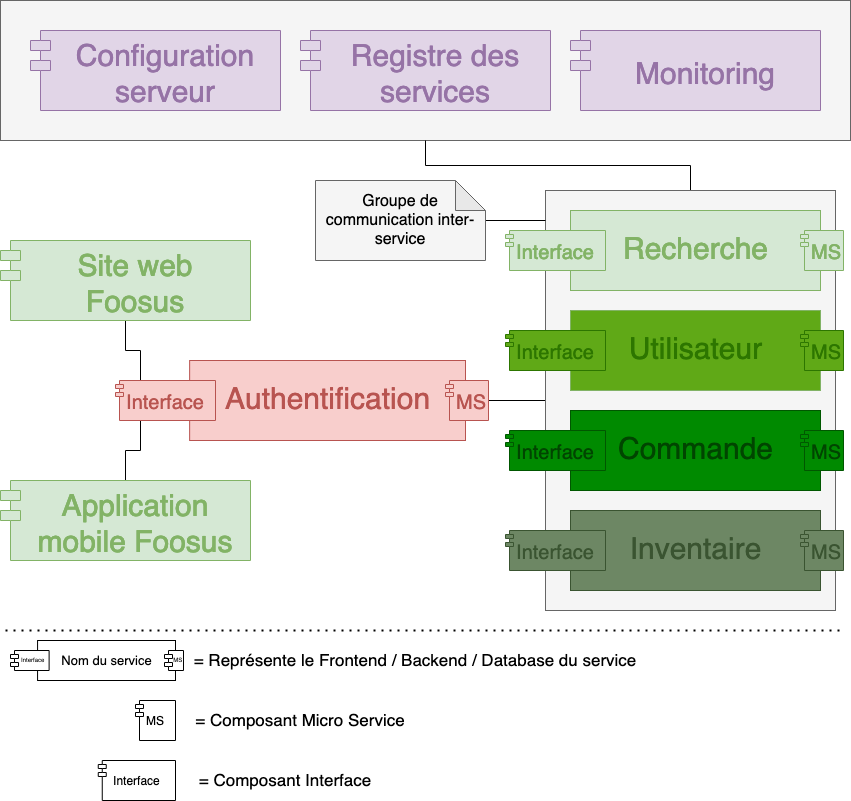

The diagram above was exported from draw.io. Its source (the exported page's mxGraphModel, read from the mxfile embedded in the PNG):
<mxGraphModel dx="548" dy="-379" grid="1" gridSize="10" guides="1" tooltips="1" connect="1" arrows="1" fold="1" page="1" pageScale="1" pageWidth="827" pageHeight="1169" background="#ffffff" math="0" shadow="0">
  <root>
    <mxCell id="0" />
    <mxCell id="1" parent="0" />
    <mxCell id="SVKLxzQ863UE0JpsR_XJ-22" style="edgeStyle=orthogonalEdgeStyle;rounded=0;orthogonalLoop=1;jettySize=auto;html=1;entryX=0;entryY=0.5;entryDx=0;entryDy=0;fontSize=12;fontColor=#B85450;endArrow=none;endFill=0;" parent="1" source="SVKLxzQ863UE0JpsR_XJ-18" target="nbRJfZoWUOZWnn9bUhc0-27" edge="1">
      <mxGeometry relative="1" as="geometry" />
    </mxCell>
    <mxCell id="SVKLxzQ863UE0JpsR_XJ-24" style="edgeStyle=orthogonalEdgeStyle;rounded=0;orthogonalLoop=1;jettySize=auto;html=1;entryX=0.25;entryY=0;entryDx=0;entryDy=0;fontSize=12;fontColor=#B85450;endArrow=none;endFill=0;" parent="1" source="nbRJfZoWUOZWnn9bUhc0-5" target="SVKLxzQ863UE0JpsR_XJ-20" edge="1">
      <mxGeometry relative="1" as="geometry" />
    </mxCell>
    <mxCell id="nbRJfZoWUOZWnn9bUhc0-5" value="Site web&#10;Foosus" style="shape=module;align=left;spacingLeft=20;align=center;verticalAlign=middle;fontSize=30;flipV=0;fillColor=#d5e8d4;strokeColor=#82b366;fontColor=#82B366;" parent="1" vertex="1">
      <mxGeometry x="915" y="1540" width="250" height="80" as="geometry" />
    </mxCell>
    <mxCell id="SVKLxzQ863UE0JpsR_XJ-23" style="edgeStyle=orthogonalEdgeStyle;rounded=0;orthogonalLoop=1;jettySize=auto;html=1;entryX=0.25;entryY=1;entryDx=0;entryDy=0;fontSize=12;fontColor=#B85450;endArrow=none;endFill=0;" parent="1" source="nbRJfZoWUOZWnn9bUhc0-11" target="SVKLxzQ863UE0JpsR_XJ-20" edge="1">
      <mxGeometry relative="1" as="geometry" />
    </mxCell>
    <mxCell id="nbRJfZoWUOZWnn9bUhc0-11" value="Application&#10;mobile Foosus" style="shape=module;align=left;spacingLeft=20;align=center;verticalAlign=middle;fontSize=30;flipV=0;fillColor=#d5e8d4;strokeColor=#82b366;fontColor=#82B366;" parent="1" vertex="1">
      <mxGeometry x="915" y="1780" width="250" height="80" as="geometry" />
    </mxCell>
    <mxCell id="nbRJfZoWUOZWnn9bUhc0-39" value="" style="group;fillColor=#f5f5f5;strokeColor=#666666;fontColor=#333333;" parent="1" vertex="1" connectable="0">
      <mxGeometry x="915" y="1300" width="850" height="140" as="geometry" />
    </mxCell>
    <mxCell id="nbRJfZoWUOZWnn9bUhc0-28" value="" style="rounded=0;whiteSpace=wrap;html=1;fontSize=1;strokeWidth=1;fillColor=#f5f5f5;strokeColor=#666666;fontColor=#333333;" parent="nbRJfZoWUOZWnn9bUhc0-39" vertex="1">
      <mxGeometry width="850" height="140" as="geometry" />
    </mxCell>
    <mxCell id="nbRJfZoWUOZWnn9bUhc0-38" value="" style="group" parent="nbRJfZoWUOZWnn9bUhc0-39" vertex="1" connectable="0">
      <mxGeometry x="30" y="30" width="790" height="80" as="geometry" />
    </mxCell>
    <mxCell id="nbRJfZoWUOZWnn9bUhc0-13" value="Monitoring" style="shape=module;align=center;spacingLeft=20;align=center;verticalAlign=middle;fontSize=30;fillColor=#e1d5e7;strokeColor=#9673a6;fontColor=#9673A6;" parent="nbRJfZoWUOZWnn9bUhc0-38" vertex="1">
      <mxGeometry x="540" width="250" height="80" as="geometry" />
    </mxCell>
    <mxCell id="nbRJfZoWUOZWnn9bUhc0-14" value="Registre des&#10;services" style="shape=module;align=center;spacingLeft=20;align=center;verticalAlign=middle;fontSize=30;fillColor=#e1d5e7;strokeColor=#9673a6;fontColor=#9673A6;" parent="nbRJfZoWUOZWnn9bUhc0-38" vertex="1">
      <mxGeometry x="270" width="250" height="80" as="geometry" />
    </mxCell>
    <mxCell id="nbRJfZoWUOZWnn9bUhc0-15" value="Configuration&#10;serveur" style="shape=module;align=center;spacingLeft=20;align=center;verticalAlign=middle;fontSize=30;fillColor=#e1d5e7;strokeColor=#9673a6;fontColor=#9673A6;" parent="nbRJfZoWUOZWnn9bUhc0-38" vertex="1">
      <mxGeometry width="250" height="80" as="geometry" />
    </mxCell>
    <mxCell id="SVKLxzQ863UE0JpsR_XJ-17" value="" style="group;flipV=0;" parent="1" vertex="1" connectable="0">
      <mxGeometry x="1060" y="1660" width="320" height="80" as="geometry" />
    </mxCell>
    <mxCell id="SVKLxzQ863UE0JpsR_XJ-18" value="&lt;div align=&quot;center&quot;&gt;&lt;font style=&quot;font-size: 30px&quot;&gt;Authentification&lt;/font&gt;&lt;/div&gt;" style="html=1;dropTarget=0;strokeColor=#b85450;fillColor=#f8cecc;align=center;fontColor=#B85450;" parent="SVKLxzQ863UE0JpsR_XJ-17" vertex="1">
      <mxGeometry x="44.13793103448276" width="275.8620689655172" height="80" as="geometry" />
    </mxCell>
    <mxCell id="SVKLxzQ863UE0JpsR_XJ-19" value="MS" style="shape=module;jettyWidth=8;jettyHeight=4;align=right;fillColor=#f8cecc;strokeColor=#b85450;fontColor=#B85450;fontSize=20;" parent="SVKLxzQ863UE0JpsR_XJ-18" vertex="1">
      <mxGeometry x="1" width="43" height="40" relative="1" as="geometry">
        <mxPoint x="-20" y="20" as="offset" />
      </mxGeometry>
    </mxCell>
    <mxCell id="SVKLxzQ863UE0JpsR_XJ-20" value="Interface" style="shape=module;jettyWidth=8;jettyHeight=4;fontSize=20;fillColor=#f8cecc;strokeColor=#b85450;fontColor=#B85450;" parent="SVKLxzQ863UE0JpsR_XJ-17" vertex="1">
      <mxGeometry x="-30" y="20" width="100" height="40" as="geometry" />
    </mxCell>
    <mxCell id="SVKLxzQ863UE0JpsR_XJ-25" style="edgeStyle=orthogonalEdgeStyle;rounded=0;orthogonalLoop=1;jettySize=auto;html=1;entryX=0.5;entryY=0;entryDx=0;entryDy=0;fontSize=12;fontColor=#B85450;endArrow=none;endFill=0;" parent="1" source="nbRJfZoWUOZWnn9bUhc0-28" target="nbRJfZoWUOZWnn9bUhc0-27" edge="1">
      <mxGeometry relative="1" as="geometry" />
    </mxCell>
    <mxCell id="nbRJfZoWUOZWnn9bUhc0-27" value="" style="rounded=0;whiteSpace=wrap;html=1;fontSize=1;strokeWidth=1;fillColor=#f5f5f5;strokeColor=#666666;fontColor=#333333;" parent="1" vertex="1">
      <mxGeometry x="1460" y="1490" width="290" height="420" as="geometry" />
    </mxCell>
    <mxCell id="SVKLxzQ863UE0JpsR_XJ-4" value="" style="group" parent="1" vertex="1" connectable="0">
      <mxGeometry x="1445" y="1510" width="290" height="80" as="geometry" />
    </mxCell>
    <mxCell id="SVKLxzQ863UE0JpsR_XJ-1" value="&lt;div align=&quot;center&quot;&gt;&lt;font style=&quot;font-size: 30px&quot;&gt;Recherche&lt;/font&gt;&lt;/div&gt;" style="html=1;dropTarget=0;strokeColor=#82B366;fillColor=#D5E8D4;gradientColor=none;align=center;fontColor=#82B366;" parent="SVKLxzQ863UE0JpsR_XJ-4" vertex="1">
      <mxGeometry x="40" width="250" height="80" as="geometry" />
    </mxCell>
    <mxCell id="SVKLxzQ863UE0JpsR_XJ-2" value="MS" style="shape=module;jettyWidth=8;jettyHeight=4;align=right;fillColor=#D5E8D4;strokeColor=#82B366;fontColor=#82B366;fontSize=20;" parent="SVKLxzQ863UE0JpsR_XJ-1" vertex="1">
      <mxGeometry x="1" width="43" height="40" relative="1" as="geometry">
        <mxPoint x="-20" y="20" as="offset" />
      </mxGeometry>
    </mxCell>
    <mxCell id="SVKLxzQ863UE0JpsR_XJ-3" value="Interface" style="shape=module;jettyWidth=8;jettyHeight=4;fontSize=20;fillColor=#D5E8D4;strokeColor=#82B366;fontColor=#82B366;" parent="SVKLxzQ863UE0JpsR_XJ-4" vertex="1">
      <mxGeometry x="-25" y="20" width="100" height="40" as="geometry" />
    </mxCell>
    <mxCell id="SVKLxzQ863UE0JpsR_XJ-5" value="" style="group" parent="1" vertex="1" connectable="0">
      <mxGeometry x="1445" y="1610" width="290" height="80" as="geometry" />
    </mxCell>
    <mxCell id="SVKLxzQ863UE0JpsR_XJ-6" value="&lt;div align=&quot;center&quot;&gt;&lt;font style=&quot;font-size: 30px&quot;&gt;Utilisateur&lt;/font&gt;&lt;/div&gt;" style="html=1;dropTarget=0;strokeColor=#82B366;gradientColor=none;align=center;fillColor=#60A917;fontColor=#2D7600;" parent="SVKLxzQ863UE0JpsR_XJ-5" vertex="1">
      <mxGeometry x="40" width="250" height="80" as="geometry" />
    </mxCell>
    <mxCell id="SVKLxzQ863UE0JpsR_XJ-7" value="MS" style="shape=module;jettyWidth=8;jettyHeight=4;align=right;fillColor=#60A917;fontColor=#2D7600;strokeColor=#2D7600;fontSize=20;" parent="SVKLxzQ863UE0JpsR_XJ-6" vertex="1">
      <mxGeometry x="1" width="43" height="40" relative="1" as="geometry">
        <mxPoint x="-20" y="20" as="offset" />
      </mxGeometry>
    </mxCell>
    <mxCell id="SVKLxzQ863UE0JpsR_XJ-8" value="Interface" style="shape=module;jettyWidth=8;jettyHeight=4;fontSize=20;fillColor=#60A917;strokeColor=#2D7600;fontColor=#2D7600;" parent="SVKLxzQ863UE0JpsR_XJ-5" vertex="1">
      <mxGeometry x="-25" y="20" width="100" height="40" as="geometry" />
    </mxCell>
    <mxCell id="SVKLxzQ863UE0JpsR_XJ-9" value="" style="group;fontColor=#004500;" parent="1" vertex="1" connectable="0">
      <mxGeometry x="1445" y="1710" width="290" height="80" as="geometry" />
    </mxCell>
    <mxCell id="SVKLxzQ863UE0JpsR_XJ-10" value="&lt;div align=&quot;center&quot;&gt;&lt;font style=&quot;font-size: 30px&quot; color=&quot;#004500&quot;&gt;Commande&lt;/font&gt;&lt;/div&gt;" style="html=1;dropTarget=0;gradientColor=none;align=center;fillColor=#008A00;fontColor=#005700;strokeColor=#005700;" parent="SVKLxzQ863UE0JpsR_XJ-9" vertex="1">
      <mxGeometry x="40" width="250" height="80" as="geometry" />
    </mxCell>
    <mxCell id="SVKLxzQ863UE0JpsR_XJ-11" value="MS" style="shape=module;jettyWidth=8;jettyHeight=4;align=right;fillColor=#008A00;strokeColor=#005700;fontColor=#004500;fontSize=20;" parent="SVKLxzQ863UE0JpsR_XJ-10" vertex="1">
      <mxGeometry x="1" width="43" height="40" relative="1" as="geometry">
        <mxPoint x="-20" y="20" as="offset" />
      </mxGeometry>
    </mxCell>
    <mxCell id="SVKLxzQ863UE0JpsR_XJ-12" value="Interface" style="shape=module;jettyWidth=8;jettyHeight=4;fontSize=20;fillColor=#008A00;strokeColor=#005700;fontColor=#004500;" parent="SVKLxzQ863UE0JpsR_XJ-9" vertex="1">
      <mxGeometry x="-25" y="20" width="100" height="40" as="geometry" />
    </mxCell>
    <mxCell id="SVKLxzQ863UE0JpsR_XJ-13" value="" style="group" parent="1" vertex="1" connectable="0">
      <mxGeometry x="1445" y="1810" width="290" height="80" as="geometry" />
    </mxCell>
    <mxCell id="SVKLxzQ863UE0JpsR_XJ-14" value="&lt;div align=&quot;center&quot;&gt;&lt;font style=&quot;font-size: 30px&quot;&gt;Inventaire&lt;/font&gt;&lt;/div&gt;" style="html=1;dropTarget=0;gradientColor=none;align=center;fillColor=#6D8764;fontColor=#3A5431;strokeColor=#3A5431;" parent="SVKLxzQ863UE0JpsR_XJ-13" vertex="1">
      <mxGeometry x="40" width="250" height="80" as="geometry" />
    </mxCell>
    <mxCell id="SVKLxzQ863UE0JpsR_XJ-15" value="MS" style="shape=module;jettyWidth=8;jettyHeight=4;align=right;fillColor=#6D8764;fontColor=#3A5431;strokeColor=#3A5431;fontSize=20;" parent="SVKLxzQ863UE0JpsR_XJ-14" vertex="1">
      <mxGeometry x="1" width="43" height="40" relative="1" as="geometry">
        <mxPoint x="-20" y="20" as="offset" />
      </mxGeometry>
    </mxCell>
    <mxCell id="SVKLxzQ863UE0JpsR_XJ-16" value="Interface" style="shape=module;jettyWidth=8;jettyHeight=4;fontSize=20;fillColor=#6D8764;strokeColor=#3A5431;fontColor=#3A5431;" parent="SVKLxzQ863UE0JpsR_XJ-13" vertex="1">
      <mxGeometry x="-25" y="20" width="100" height="40" as="geometry" />
    </mxCell>
    <mxCell id="DTiSweX5ZkO9A5EYXZE1-1" value="" style="group;flipV=0;" parent="1" vertex="1" connectable="0">
      <mxGeometry x="930" y="1940" width="160" height="40" as="geometry" />
    </mxCell>
    <mxCell id="DTiSweX5ZkO9A5EYXZE1-2" value="&lt;div style=&quot;font-size: 13px&quot; align=&quot;center&quot;&gt;&lt;font style=&quot;font-size: 13px&quot;&gt;Nom du service&lt;br&gt;&lt;/font&gt;&lt;/div&gt;" style="html=1;dropTarget=0;align=center;" parent="DTiSweX5ZkO9A5EYXZE1-1" vertex="1">
      <mxGeometry x="22.06896551724138" width="137.9310344827586" height="40" as="geometry" />
    </mxCell>
    <mxCell id="DTiSweX5ZkO9A5EYXZE1-4" value="    Interface" style="shape=module;jettyWidth=8;jettyHeight=4;fontSize=6;" parent="DTiSweX5ZkO9A5EYXZE1-1" vertex="1">
      <mxGeometry x="-5" y="10" width="38.62068965517241" height="20" as="geometry" />
    </mxCell>
    <mxCell id="DTiSweX5ZkO9A5EYXZE1-3" value="     MS" style="shape=module;jettyWidth=8;jettyHeight=4;align=center;fontSize=6;" parent="DTiSweX5ZkO9A5EYXZE1-1" vertex="1">
      <mxGeometry x="1" width="19" height="20" relative="1" as="geometry">
        <mxPoint x="-11" y="10" as="offset" />
      </mxGeometry>
    </mxCell>
    <mxCell id="DTiSweX5ZkO9A5EYXZE1-6" style="edgeStyle=orthogonalEdgeStyle;rounded=0;orthogonalLoop=1;jettySize=auto;html=1;endArrow=none;endFill=0;" parent="1" source="DTiSweX5ZkO9A5EYXZE1-5" edge="1">
      <mxGeometry relative="1" as="geometry">
        <mxPoint x="1460" y="1520" as="targetPoint" />
      </mxGeometry>
    </mxCell>
    <mxCell id="DTiSweX5ZkO9A5EYXZE1-5" value="&lt;font style=&quot;font-size: 16px&quot;&gt;Groupe de communication inter-service&lt;/font&gt;" style="shape=note;whiteSpace=wrap;html=1;backgroundOutline=1;darkOpacity=0.05;fillColor=#F5F5F5;strokeColor=#666666;" parent="1" vertex="1">
      <mxGeometry x="1230" y="1480" width="170" height="80" as="geometry" />
    </mxCell>
    <mxCell id="DTiSweX5ZkO9A5EYXZE1-7" value="" style="endArrow=none;dashed=1;html=1;dashPattern=1 3;strokeWidth=2;fontSize=6;" parent="1" edge="1">
      <mxGeometry width="50" height="50" relative="1" as="geometry">
        <mxPoint x="920" y="1930" as="sourcePoint" />
        <mxPoint x="1760" y="1930" as="targetPoint" />
      </mxGeometry>
    </mxCell>
    <mxCell id="DTiSweX5ZkO9A5EYXZE1-8" value="= Représente le Frontend / Backend / Database du service" style="text;html=1;strokeColor=none;fillColor=none;align=center;verticalAlign=middle;whiteSpace=wrap;rounded=0;fontSize=17;" parent="1" vertex="1">
      <mxGeometry x="1100" y="1950" width="460" height="20" as="geometry" />
    </mxCell>
    <mxCell id="DTiSweX5ZkO9A5EYXZE1-9" value="MS" style="shape=module;jettyWidth=8;jettyHeight=4;align=center;" parent="1" vertex="1">
      <mxGeometry x="1050" y="2000" width="40" height="40" as="geometry" />
    </mxCell>
    <mxCell id="DTiSweX5ZkO9A5EYXZE1-10" value="= Composant Micro Service" style="text;html=1;strokeColor=none;fillColor=none;align=center;verticalAlign=middle;whiteSpace=wrap;rounded=0;fontSize=17;" parent="1" vertex="1">
      <mxGeometry x="1100" y="2010" width="230" height="20" as="geometry" />
    </mxCell>
    <mxCell id="DTiSweX5ZkO9A5EYXZE1-11" value="Interface" style="shape=module;jettyWidth=8;jettyHeight=4;fontSize=12;" parent="1" vertex="1">
      <mxGeometry x="1012.76" y="2060" width="77.24137931034483" height="40" as="geometry" />
    </mxCell>
    <mxCell id="DTiSweX5ZkO9A5EYXZE1-12" value="= Composant Interface" style="text;html=1;strokeColor=none;fillColor=none;align=center;verticalAlign=middle;whiteSpace=wrap;rounded=0;fontSize=17;" parent="1" vertex="1">
      <mxGeometry x="1100" y="2070" width="200" height="20" as="geometry" />
    </mxCell>
  </root>
</mxGraphModel>